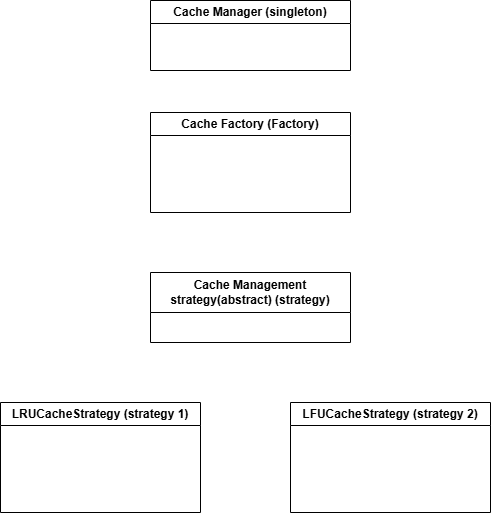

The diagram above was exported from draw.io. Its source (the exported page's mxGraphModel, read from the mxfile embedded in the PNG):
<mxGraphModel dx="1042" dy="531" grid="1" gridSize="10" guides="1" tooltips="1" connect="1" arrows="1" fold="1" page="1" pageScale="1" pageWidth="850" pageHeight="1100" math="0" shadow="0">
  <root>
    <mxCell id="0" />
    <mxCell id="1" parent="0" />
    <mxCell id="-M2hLCg7wLOZJ5ivbbl1-1" value="Cache Management strategy(abstract) (strategy)" style="swimlane;whiteSpace=wrap;html=1;startSize=40;" vertex="1" parent="1">
      <mxGeometry x="310" y="302" width="200" height="70" as="geometry" />
    </mxCell>
    <mxCell id="-M2hLCg7wLOZJ5ivbbl1-3" value="LRUCacheStrategy (strategy 1)" style="swimlane;whiteSpace=wrap;html=1;" vertex="1" parent="1">
      <mxGeometry x="160" y="432" width="200" height="110" as="geometry" />
    </mxCell>
    <mxCell id="-M2hLCg7wLOZJ5ivbbl1-4" value="LFUCacheStrategy&amp;nbsp;(strategy 2)" style="swimlane;whiteSpace=wrap;html=1;" vertex="1" parent="1">
      <mxGeometry x="450" y="432" width="200" height="110" as="geometry" />
    </mxCell>
    <mxCell id="-M2hLCg7wLOZJ5ivbbl1-5" value="Cache Factory (Factory)" style="swimlane;whiteSpace=wrap;html=1;" vertex="1" parent="1">
      <mxGeometry x="310" y="142" width="200" height="100" as="geometry" />
    </mxCell>
    <mxCell id="-M2hLCg7wLOZJ5ivbbl1-6" value="Cache Manager (singleton)" style="swimlane;whiteSpace=wrap;html=1;" vertex="1" parent="1">
      <mxGeometry x="310" y="30" width="200" height="70" as="geometry" />
    </mxCell>
  </root>
</mxGraphModel>